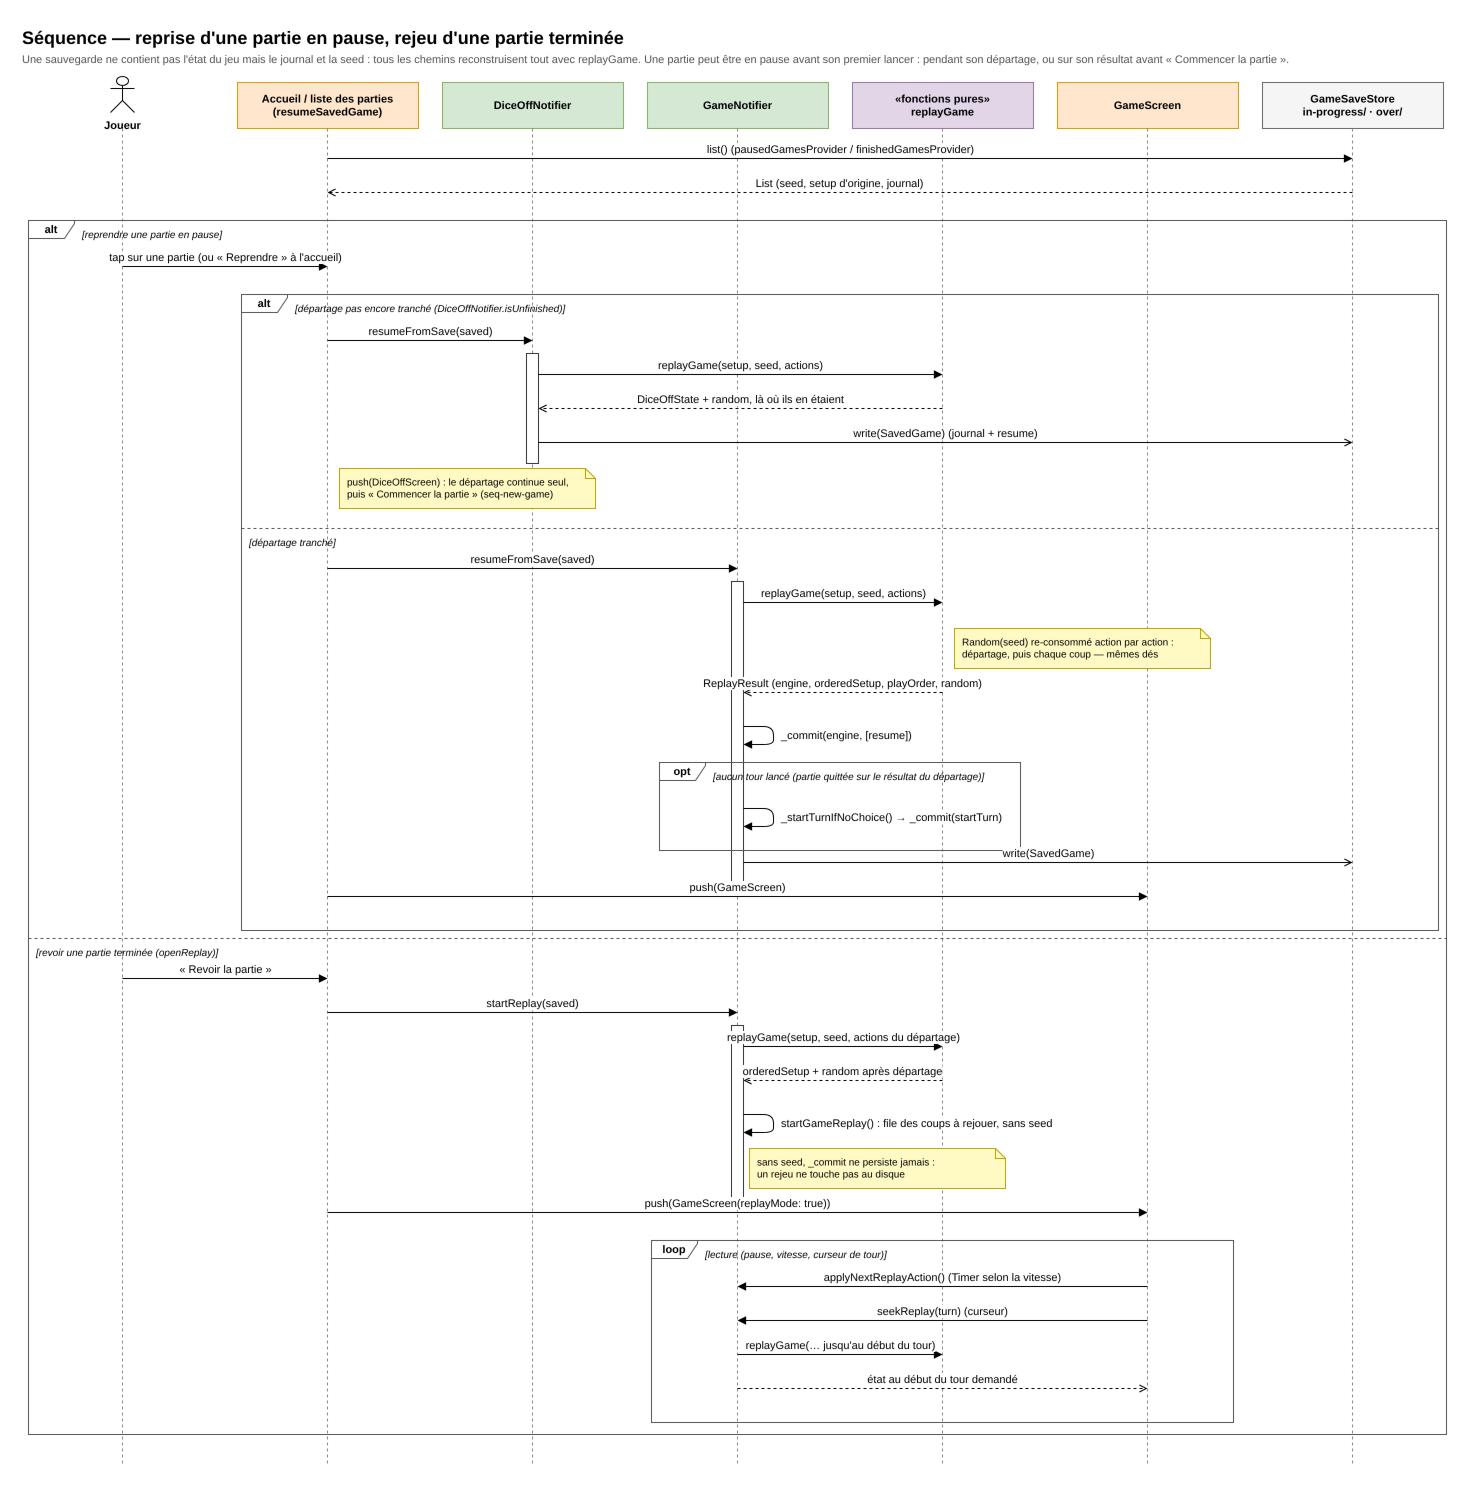

The diagram above was exported from draw.io. Its source (the exported page's mxGraphModel, read from the mxfile embedded in the PNG):
<mxGraphModel dx="1400" dy="900" grid="0" gridSize="10" guides="1" tooltips="1" connect="1" arrows="1" fold="1" page="0" pageScale="1" math="0" shadow="0">
  <root>
    <mxCell id="0" />
    <mxCell id="1" parent="0" />
    <mxCell id="t1" value="Séquence — reprise d'une partie en pause, rejeu d'une partie terminée" style="text;html=1;fontSize=18;fontStyle=1;align=left;verticalAlign=top;" vertex="1" parent="1">
      <mxGeometry x="30" y="8" width="1200" height="26" as="geometry" />
    </mxCell>
    <mxCell id="t2" value="Une sauvegarde ne contient pas l'état du jeu mais le journal et la seed : tous les chemins reconstruisent tout avec replayGame. Une partie peut être en pause avant son premier lancer : pendant son départage, ou sur son résultat avant « Commencer la partie »." style="text;html=1;fontSize=11;fontColor=#555555;align=left;verticalAlign=top;whiteSpace=wrap;" vertex="1" parent="1">
      <mxGeometry x="30" y="34" width="1395" height="30" as="geometry" />
    </mxCell>
    <mxCell id="h1000" value="Joueur" style="shape=umlActor;verticalLabelPosition=bottom;verticalAlign=top;html=1;fontSize=11;fontStyle=1;" vertex="1" parent="1">
      <mxGeometry x="120" y="64" width="24" height="36" as="geometry" />
    </mxCell>
    <mxCell id="h1001" value="" style="endArrow=none;dashed=1;html=1;strokeColor=#888888;" edge="1" parent="1">
      <mxGeometry relative="1" as="geometry">
        <mxPoint x="132" y="116" as="sourcePoint" />
        <mxPoint x="132" y="1454" as="targetPoint" />
      </mxGeometry>
    </mxCell>
    <mxCell id="h1002" value="Accueil / liste des parties&lt;br/&gt;(resumeSavedGame)" style="rounded=0;whiteSpace=wrap;html=1;fontSize=11;fontStyle=1;fillColor=#ffe6cc;strokeColor=#d79b00;" vertex="1" parent="1">
      <mxGeometry x="247" y="70" width="181" height="46" as="geometry" />
    </mxCell>
    <mxCell id="h1003" value="" style="endArrow=none;dashed=1;html=1;strokeColor=#888888;" edge="1" parent="1">
      <mxGeometry relative="1" as="geometry">
        <mxPoint x="337" y="116" as="sourcePoint" />
        <mxPoint x="337" y="1454" as="targetPoint" />
      </mxGeometry>
    </mxCell>
    <mxCell id="h1004" value="DiceOffNotifier" style="rounded=0;whiteSpace=wrap;html=1;fontSize=11;fontStyle=1;fillColor=#d5e8d4;strokeColor=#82b366;" vertex="1" parent="1">
      <mxGeometry x="452" y="70" width="181" height="46" as="geometry" />
    </mxCell>
    <mxCell id="h1005" value="" style="endArrow=none;dashed=1;html=1;strokeColor=#888888;" edge="1" parent="1">
      <mxGeometry relative="1" as="geometry">
        <mxPoint x="542" y="116" as="sourcePoint" />
        <mxPoint x="542" y="1454" as="targetPoint" />
      </mxGeometry>
    </mxCell>
    <mxCell id="h1006" value="GameNotifier" style="rounded=0;whiteSpace=wrap;html=1;fontSize=11;fontStyle=1;fillColor=#d5e8d4;strokeColor=#82b366;" vertex="1" parent="1">
      <mxGeometry x="657" y="70" width="181" height="46" as="geometry" />
    </mxCell>
    <mxCell id="h1007" value="" style="endArrow=none;dashed=1;html=1;strokeColor=#888888;" edge="1" parent="1">
      <mxGeometry relative="1" as="geometry">
        <mxPoint x="747" y="116" as="sourcePoint" />
        <mxPoint x="747" y="1454" as="targetPoint" />
      </mxGeometry>
    </mxCell>
    <mxCell id="h1008" value="«fonctions pures»&lt;br/&gt;replayGame" style="rounded=0;whiteSpace=wrap;html=1;fontSize=11;fontStyle=1;fillColor=#e1d5e7;strokeColor=#9673a6;" vertex="1" parent="1">
      <mxGeometry x="862" y="70" width="181" height="46" as="geometry" />
    </mxCell>
    <mxCell id="h1009" value="" style="endArrow=none;dashed=1;html=1;strokeColor=#888888;" edge="1" parent="1">
      <mxGeometry relative="1" as="geometry">
        <mxPoint x="952" y="116" as="sourcePoint" />
        <mxPoint x="952" y="1454" as="targetPoint" />
      </mxGeometry>
    </mxCell>
    <mxCell id="h1010" value="GameScreen" style="rounded=0;whiteSpace=wrap;html=1;fontSize=11;fontStyle=1;fillColor=#ffe6cc;strokeColor=#d79b00;" vertex="1" parent="1">
      <mxGeometry x="1067" y="70" width="181" height="46" as="geometry" />
    </mxCell>
    <mxCell id="h1011" value="" style="endArrow=none;dashed=1;html=1;strokeColor=#888888;" edge="1" parent="1">
      <mxGeometry relative="1" as="geometry">
        <mxPoint x="1157" y="116" as="sourcePoint" />
        <mxPoint x="1157" y="1454" as="targetPoint" />
      </mxGeometry>
    </mxCell>
    <mxCell id="h1012" value="GameSaveStore&lt;br/&gt;in-progress/ · over/" style="rounded=0;whiteSpace=wrap;html=1;fontSize=11;fontStyle=1;fillColor=#f5f5f5;strokeColor=#666666;" vertex="1" parent="1">
      <mxGeometry x="1272" y="70" width="181" height="46" as="geometry" />
    </mxCell>
    <mxCell id="h1013" value="" style="endArrow=none;dashed=1;html=1;strokeColor=#888888;" edge="1" parent="1">
      <mxGeometry relative="1" as="geometry">
        <mxPoint x="1362" y="116" as="sourcePoint" />
        <mxPoint x="1362" y="1454" as="targetPoint" />
      </mxGeometry>
    </mxCell>
    <mxCell id="c43" value="" style="rounded=0;html=1;fillColor=#ffffff;strokeColor=#333333;" vertex="1" parent="1">
      <mxGeometry x="536" y="341" width="12" height="110" as="geometry" />
    </mxCell>
    <mxCell id="c44" value="" style="rounded=0;html=1;fillColor=#ffffff;strokeColor=#333333;" vertex="1" parent="1">
      <mxGeometry x="741" y="569" width="12" height="302" as="geometry" />
    </mxCell>
    <mxCell id="c45" value="" style="rounded=0;html=1;fillColor=#ffffff;strokeColor=#333333;" vertex="1" parent="1">
      <mxGeometry x="741" y="1013" width="12" height="174" as="geometry" />
    </mxCell>
    <mxCell id="c1" value="list()  (pausedGamesProvider / finishedGamesProvider)" style="endArrow=block;endFill=1;html=1;fontSize=11;verticalAlign=bottom;labelBackgroundColor=#ffffff;" edge="1" parent="1">
      <mxGeometry relative="1" as="geometry">
        <mxPoint x="337" y="146" as="sourcePoint" />
        <mxPoint x="1362" y="146" as="targetPoint" />
      </mxGeometry>
    </mxCell>
    <mxCell id="c2" value="List&lt;SavedGame&gt;  (seed, setup d'origine, journal)" style="endArrow=open;endFill=0;dashed=1;html=1;fontSize=11;verticalAlign=bottom;labelBackgroundColor=#ffffff;" edge="1" parent="1">
      <mxGeometry relative="1" as="geometry">
        <mxPoint x="1362" y="180" as="sourcePoint" />
        <mxPoint x="337" y="180" as="targetPoint" />
      </mxGeometry>
    </mxCell>
    <mxCell id="c3" value="tap sur une partie (ou « Reprendre » à l'accueil)" style="endArrow=block;endFill=1;html=1;fontSize=11;verticalAlign=bottom;labelBackgroundColor=#ffffff;" edge="1" parent="1">
      <mxGeometry relative="1" as="geometry">
        <mxPoint x="132" y="254" as="sourcePoint" />
        <mxPoint x="337" y="254" as="targetPoint" />
      </mxGeometry>
    </mxCell>
    <mxCell id="c4" value="resumeFromSave(saved)" style="endArrow=block;endFill=1;html=1;fontSize=11;verticalAlign=bottom;labelBackgroundColor=#ffffff;" edge="1" parent="1">
      <mxGeometry relative="1" as="geometry">
        <mxPoint x="337" y="328" as="sourcePoint" />
        <mxPoint x="542" y="328" as="targetPoint" />
      </mxGeometry>
    </mxCell>
    <mxCell id="c5" value="replayGame(setup, seed, actions)" style="endArrow=block;endFill=1;html=1;fontSize=11;verticalAlign=bottom;labelBackgroundColor=#ffffff;" edge="1" parent="1">
      <mxGeometry relative="1" as="geometry">
        <mxPoint x="548" y="362" as="sourcePoint" />
        <mxPoint x="952" y="362" as="targetPoint" />
      </mxGeometry>
    </mxCell>
    <mxCell id="c6" value="DiceOffState + random, là où ils en étaient" style="endArrow=open;endFill=0;dashed=1;html=1;fontSize=11;verticalAlign=bottom;labelBackgroundColor=#ffffff;" edge="1" parent="1">
      <mxGeometry relative="1" as="geometry">
        <mxPoint x="952" y="396" as="sourcePoint" />
        <mxPoint x="548" y="396" as="targetPoint" />
      </mxGeometry>
    </mxCell>
    <mxCell id="c7" value="write(SavedGame)  (journal + resume)" style="endArrow=open;endFill=0;html=1;fontSize=11;verticalAlign=bottom;labelBackgroundColor=#ffffff;" edge="1" parent="1">
      <mxGeometry relative="1" as="geometry">
        <mxPoint x="548" y="430" as="sourcePoint" />
        <mxPoint x="1362" y="430" as="targetPoint" />
      </mxGeometry>
    </mxCell>
    <mxCell id="c8" value="push(DiceOffScreen) : le départage continue seul,&lt;br/&gt;puis « Commencer la partie » (seq-new-game)" style="shape=note;size=10;whiteSpace=wrap;html=1;align=left;spacingLeft=6;fontSize=10;fillColor=#fff9c4;strokeColor=#b8a400;" vertex="1" parent="1">
      <mxGeometry x="349" y="456" width="256" height="40" as="geometry" />
    </mxCell>
    <mxCell id="c9" value="resumeFromSave(saved)" style="endArrow=block;endFill=1;html=1;fontSize=11;verticalAlign=bottom;labelBackgroundColor=#ffffff;" edge="1" parent="1">
      <mxGeometry relative="1" as="geometry">
        <mxPoint x="337" y="556" as="sourcePoint" />
        <mxPoint x="747" y="556" as="targetPoint" />
      </mxGeometry>
    </mxCell>
    <mxCell id="c10" value="replayGame(setup, seed, actions)" style="endArrow=block;endFill=1;html=1;fontSize=11;verticalAlign=bottom;labelBackgroundColor=#ffffff;" edge="1" parent="1">
      <mxGeometry relative="1" as="geometry">
        <mxPoint x="753" y="590" as="sourcePoint" />
        <mxPoint x="952" y="590" as="targetPoint" />
      </mxGeometry>
    </mxCell>
    <mxCell id="c11" value="Random(seed) re-consommé action par action :&lt;br/&gt;départage, puis chaque coup — mêmes dés" style="shape=note;size=10;whiteSpace=wrap;html=1;align=left;spacingLeft=6;fontSize=10;fillColor=#fff9c4;strokeColor=#b8a400;" vertex="1" parent="1">
      <mxGeometry x="964" y="616" width="256" height="40" as="geometry" />
    </mxCell>
    <mxCell id="c12" value="ReplayResult (engine, orderedSetup, playOrder, random)" style="endArrow=open;endFill=0;dashed=1;html=1;fontSize=11;verticalAlign=bottom;labelBackgroundColor=#ffffff;" edge="1" parent="1">
      <mxGeometry relative="1" as="geometry">
        <mxPoint x="952" y="680" as="sourcePoint" />
        <mxPoint x="753" y="680" as="targetPoint" />
      </mxGeometry>
    </mxCell>
    <mxCell id="c13" value="" style="endArrow=block;endFill=1;html=1;" edge="1" parent="1">
      <mxGeometry relative="1" as="geometry">
        <mxPoint x="753" y="714" as="sourcePoint" />
        <mxPoint x="753" y="732" as="targetPoint" />
        <Array as="points">
          <mxPoint x="783" y="714" />
          <mxPoint x="783" y="732" />
        </Array>
      </mxGeometry>
    </mxCell>
    <mxCell id="c14" value="_commit(engine, [resume])" style="text;html=1;fontSize=11;align=left;verticalAlign=middle;labelBackgroundColor=#ffffff;" vertex="1" parent="1">
      <mxGeometry x="789" y="712" width="330" height="22" as="geometry" />
    </mxCell>
    <mxCell id="c15" value="" style="endArrow=block;endFill=1;html=1;" edge="1" parent="1">
      <mxGeometry relative="1" as="geometry">
        <mxPoint x="753" y="796" as="sourcePoint" />
        <mxPoint x="753" y="814" as="targetPoint" />
        <Array as="points">
          <mxPoint x="783" y="796" />
          <mxPoint x="783" y="814" />
        </Array>
      </mxGeometry>
    </mxCell>
    <mxCell id="c16" value="_startTurnIfNoChoice() → _commit(startTurn)" style="text;html=1;fontSize=11;align=left;verticalAlign=middle;labelBackgroundColor=#ffffff;" vertex="1" parent="1">
      <mxGeometry x="789" y="794" width="330" height="22" as="geometry" />
    </mxCell>
    <mxCell id="c17" value="opt" style="shape=umlFrame;whiteSpace=wrap;html=1;fontSize=11;fontStyle=1;width=46;height=18;fillColor=none;strokeColor=#555555;" vertex="1" parent="1">
      <mxGeometry x="669" y="750" width="361" height="88" as="geometry" />
    </mxCell>
    <mxCell id="c18" value="[aucun tour lancé (partie quittée sur le résultat du départage)]" style="text;html=1;fontSize=10;fontStyle=2;align=left;verticalAlign=top;" vertex="1" parent="1">
      <mxGeometry x="721" y="752" width="301" height="16" as="geometry" />
    </mxCell>
    <mxCell id="c19" value="write(SavedGame)" style="endArrow=open;endFill=0;html=1;fontSize=11;verticalAlign=bottom;labelBackgroundColor=#ffffff;" edge="1" parent="1">
      <mxGeometry relative="1" as="geometry">
        <mxPoint x="753" y="850" as="sourcePoint" />
        <mxPoint x="1362" y="850" as="targetPoint" />
      </mxGeometry>
    </mxCell>
    <mxCell id="c20" value="push(GameScreen)" style="endArrow=block;endFill=1;html=1;fontSize=11;verticalAlign=bottom;labelBackgroundColor=#ffffff;" edge="1" parent="1">
      <mxGeometry relative="1" as="geometry">
        <mxPoint x="337" y="884" as="sourcePoint" />
        <mxPoint x="1157" y="884" as="targetPoint" />
      </mxGeometry>
    </mxCell>
    <mxCell id="c21" value="alt" style="shape=umlFrame;whiteSpace=wrap;html=1;fontSize=11;fontStyle=1;width=46;height=18;fillColor=none;strokeColor=#555555;" vertex="1" parent="1">
      <mxGeometry x="251" y="282" width="1197" height="636" as="geometry" />
    </mxCell>
    <mxCell id="c22" value="[départage pas encore tranché (DiceOffNotifier.isUnfinished)]" style="text;html=1;fontSize=10;fontStyle=2;align=left;verticalAlign=top;" vertex="1" parent="1">
      <mxGeometry x="303" y="284" width="1137" height="16" as="geometry" />
    </mxCell>
    <mxCell id="c23" value="" style="endArrow=none;dashed=1;html=1;strokeColor=#555555;" edge="1" parent="1">
      <mxGeometry relative="1" as="geometry">
        <mxPoint x="251" y="516" as="sourcePoint" />
        <mxPoint x="1448" y="516" as="targetPoint" />
      </mxGeometry>
    </mxCell>
    <mxCell id="c24" value="[départage tranché]" style="text;html=1;fontSize=10;fontStyle=2;align=left;verticalAlign=top;" vertex="1" parent="1">
      <mxGeometry x="257" y="518" width="1137" height="16" as="geometry" />
    </mxCell>
    <mxCell id="c25" value="« Revoir la partie »" style="endArrow=block;endFill=1;html=1;fontSize=11;verticalAlign=bottom;labelBackgroundColor=#ffffff;" edge="1" parent="1">
      <mxGeometry relative="1" as="geometry">
        <mxPoint x="132" y="966" as="sourcePoint" />
        <mxPoint x="337" y="966" as="targetPoint" />
      </mxGeometry>
    </mxCell>
    <mxCell id="c26" value="startReplay(saved)" style="endArrow=block;endFill=1;html=1;fontSize=11;verticalAlign=bottom;labelBackgroundColor=#ffffff;" edge="1" parent="1">
      <mxGeometry relative="1" as="geometry">
        <mxPoint x="337" y="1000" as="sourcePoint" />
        <mxPoint x="747" y="1000" as="targetPoint" />
      </mxGeometry>
    </mxCell>
    <mxCell id="c27" value="replayGame(setup, seed, actions du départage)" style="endArrow=block;endFill=1;html=1;fontSize=11;verticalAlign=bottom;labelBackgroundColor=#ffffff;" edge="1" parent="1">
      <mxGeometry relative="1" as="geometry">
        <mxPoint x="753" y="1034" as="sourcePoint" />
        <mxPoint x="952" y="1034" as="targetPoint" />
      </mxGeometry>
    </mxCell>
    <mxCell id="c28" value="orderedSetup + random après départage" style="endArrow=open;endFill=0;dashed=1;html=1;fontSize=11;verticalAlign=bottom;labelBackgroundColor=#ffffff;" edge="1" parent="1">
      <mxGeometry relative="1" as="geometry">
        <mxPoint x="952" y="1068" as="sourcePoint" />
        <mxPoint x="753" y="1068" as="targetPoint" />
      </mxGeometry>
    </mxCell>
    <mxCell id="c29" value="" style="endArrow=block;endFill=1;html=1;" edge="1" parent="1">
      <mxGeometry relative="1" as="geometry">
        <mxPoint x="753" y="1102" as="sourcePoint" />
        <mxPoint x="753" y="1120" as="targetPoint" />
        <Array as="points">
          <mxPoint x="783" y="1102" />
          <mxPoint x="783" y="1120" />
        </Array>
      </mxGeometry>
    </mxCell>
    <mxCell id="c30" value="startGameReplay() : file des coups à rejouer, sans seed" style="text;html=1;fontSize=11;align=left;verticalAlign=middle;labelBackgroundColor=#ffffff;" vertex="1" parent="1">
      <mxGeometry x="789" y="1100" width="330" height="22" as="geometry" />
    </mxCell>
    <mxCell id="c31" value="sans seed, _commit ne persiste jamais :&lt;br/&gt;un rejeu ne touche pas au disque" style="shape=note;size=10;whiteSpace=wrap;html=1;align=left;spacingLeft=6;fontSize=10;fillColor=#fff9c4;strokeColor=#b8a400;" vertex="1" parent="1">
      <mxGeometry x="759" y="1136" width="256" height="40" as="geometry" />
    </mxCell>
    <mxCell id="c32" value="push(GameScreen(replayMode: true))" style="endArrow=block;endFill=1;html=1;fontSize=11;verticalAlign=bottom;labelBackgroundColor=#ffffff;" edge="1" parent="1">
      <mxGeometry relative="1" as="geometry">
        <mxPoint x="337" y="1200" as="sourcePoint" />
        <mxPoint x="1157" y="1200" as="targetPoint" />
      </mxGeometry>
    </mxCell>
    <mxCell id="c33" value="applyNextReplayAction()  (Timer selon la vitesse)" style="endArrow=block;endFill=1;html=1;fontSize=11;verticalAlign=bottom;labelBackgroundColor=#ffffff;" edge="1" parent="1">
      <mxGeometry relative="1" as="geometry">
        <mxPoint x="1157" y="1274" as="sourcePoint" />
        <mxPoint x="747" y="1274" as="targetPoint" />
      </mxGeometry>
    </mxCell>
    <mxCell id="c34" value="seekReplay(turn)  (curseur)" style="endArrow=block;endFill=1;html=1;fontSize=11;verticalAlign=bottom;labelBackgroundColor=#ffffff;" edge="1" parent="1">
      <mxGeometry relative="1" as="geometry">
        <mxPoint x="1157" y="1308" as="sourcePoint" />
        <mxPoint x="747" y="1308" as="targetPoint" />
      </mxGeometry>
    </mxCell>
    <mxCell id="c35" value="replayGame(… jusqu'au début du tour)" style="endArrow=block;endFill=1;html=1;fontSize=11;verticalAlign=bottom;labelBackgroundColor=#ffffff;" edge="1" parent="1">
      <mxGeometry relative="1" as="geometry">
        <mxPoint x="747" y="1342" as="sourcePoint" />
        <mxPoint x="952" y="1342" as="targetPoint" />
      </mxGeometry>
    </mxCell>
    <mxCell id="c36" value="état au début du tour demandé" style="endArrow=open;endFill=0;dashed=1;html=1;fontSize=11;verticalAlign=bottom;labelBackgroundColor=#ffffff;" edge="1" parent="1">
      <mxGeometry relative="1" as="geometry">
        <mxPoint x="747" y="1376" as="sourcePoint" />
        <mxPoint x="1157" y="1376" as="targetPoint" />
      </mxGeometry>
    </mxCell>
    <mxCell id="c37" value="loop" style="shape=umlFrame;whiteSpace=wrap;html=1;fontSize=11;fontStyle=1;width=46;height=18;fillColor=none;strokeColor=#555555;" vertex="1" parent="1">
      <mxGeometry x="661" y="1228" width="582" height="182" as="geometry" />
    </mxCell>
    <mxCell id="c38" value="[lecture (pause, vitesse, curseur de tour)]" style="text;html=1;fontSize=10;fontStyle=2;align=left;verticalAlign=top;" vertex="1" parent="1">
      <mxGeometry x="713" y="1230" width="522" height="16" as="geometry" />
    </mxCell>
    <mxCell id="c39" value="alt" style="shape=umlFrame;whiteSpace=wrap;html=1;fontSize=11;fontStyle=1;width=46;height=18;fillColor=none;strokeColor=#555555;" vertex="1" parent="1">
      <mxGeometry x="38" y="208" width="1418" height="1214" as="geometry" />
    </mxCell>
    <mxCell id="c40" value="[reprendre une partie en pause]" style="text;html=1;fontSize=10;fontStyle=2;align=left;verticalAlign=top;" vertex="1" parent="1">
      <mxGeometry x="90" y="210" width="1358" height="16" as="geometry" />
    </mxCell>
    <mxCell id="c41" value="" style="endArrow=none;dashed=1;html=1;strokeColor=#555555;" edge="1" parent="1">
      <mxGeometry relative="1" as="geometry">
        <mxPoint x="38" y="926" as="sourcePoint" />
        <mxPoint x="1456" y="926" as="targetPoint" />
      </mxGeometry>
    </mxCell>
    <mxCell id="c42" value="[revoir une partie terminée (openReplay)]" style="text;html=1;fontSize=10;fontStyle=2;align=left;verticalAlign=top;" vertex="1" parent="1">
      <mxGeometry x="44" y="928" width="1358" height="16" as="geometry" />
    </mxCell>
  </root>
</mxGraphModel>